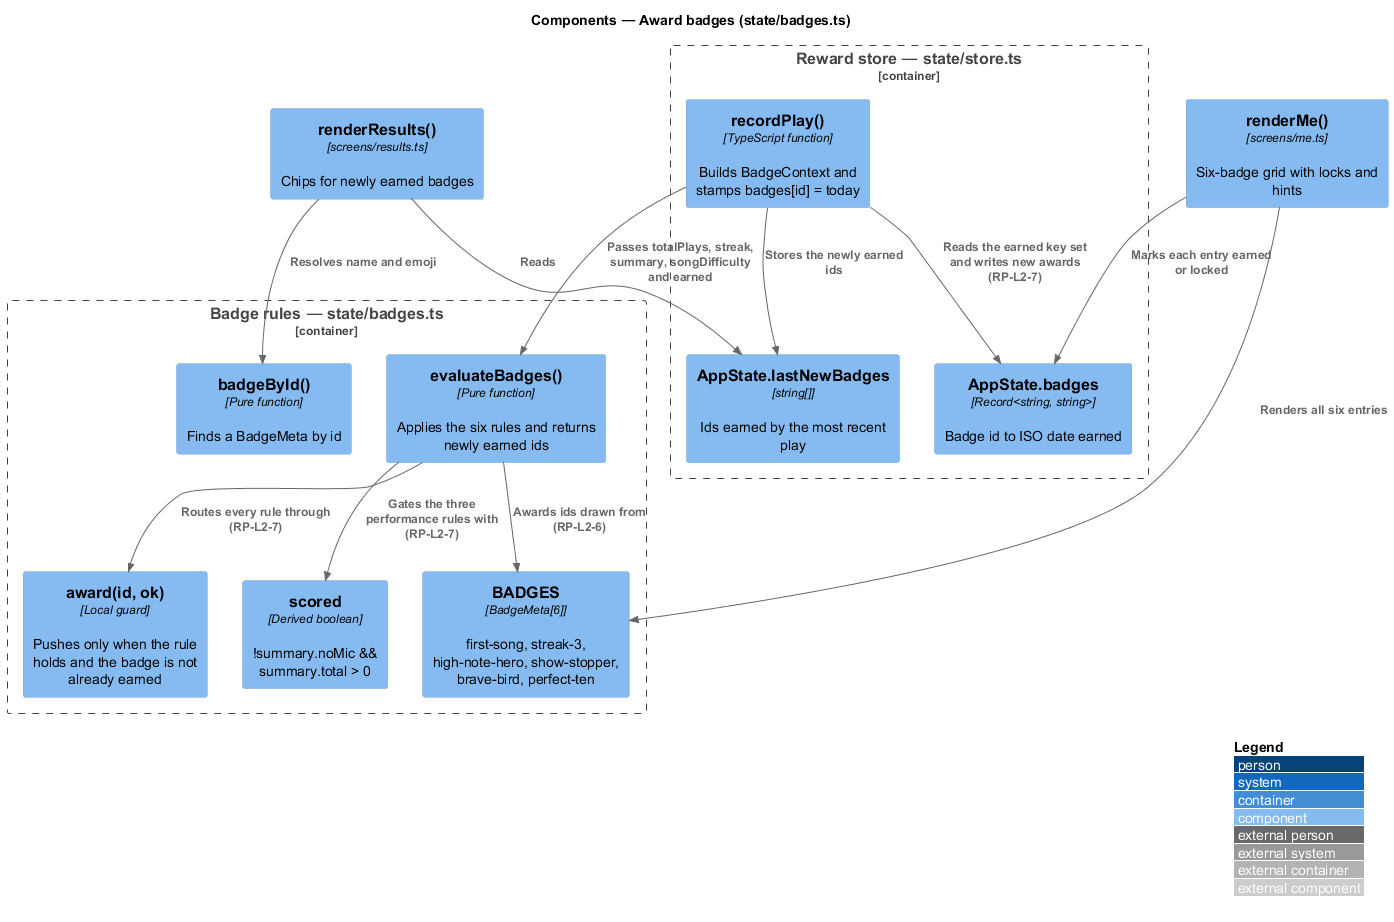

The diagram above was rendered by PlantUML. Its source (embedded in the PNG):
@startuml
!include <C4/C4_Component>
LAYOUT_WITH_LEGEND()
title Components — Award badges (state/badges.ts)

Container_Boundary(badges, "Badge rules — state/badges.ts") {
  Component(catalogue, "BADGES", "BadgeMeta[6]", "first-song, streak-3, high-note-hero, show-stopper, brave-bird, perfect-ten")
  Component(evaluate, "evaluateBadges()", "Pure function", "Applies the six rules and returns newly earned ids")
  Component(award, "award(id, ok)", "Local guard", "Pushes only when the rule holds and the badge is not already earned")
  Component(scored, "scored", "Derived boolean", "!summary.noMic && summary.total > 0")
  Component(lookup, "badgeById()", "Pure function", "Finds a BadgeMeta by id")
}
Container_Boundary(store, "Reward store — state/store.ts") {
  Component(record, "recordPlay()", "TypeScript function", "Builds BadgeContext and stamps badges[id] = today")
  Component(earned, "AppState.badges", "Record<string, string>", "Badge id to ISO date earned")
  Component(fresh, "AppState.lastNewBadges", "string[]", "Ids earned by the most recent play")
}
Component(results, "renderResults()", "screens/results.ts", "Chips for newly earned badges")
Component(me, "renderMe()", "screens/me.ts", "Six-badge grid with locks and hints")

Rel(record, evaluate, "Passes totalPlays, streak, summary, songDifficulty and earned")
Rel(record, earned, "Reads the earned key set and writes new awards (RP-L2-7)")
Rel(record, fresh, "Stores the newly earned ids")
Rel(evaluate, award, "Routes every rule through (RP-L2-7)")
Rel(evaluate, scored, "Gates the three performance rules with (RP-L2-7)")
Rel(evaluate, catalogue, "Awards ids drawn from (RP-L2-6)")
Rel(results, fresh, "Reads")
Rel(results, lookup, "Resolves name and emoji")
Rel(me, catalogue, "Renders all six entries")
Rel(me, earned, "Marks each entry earned or locked")
@enduml